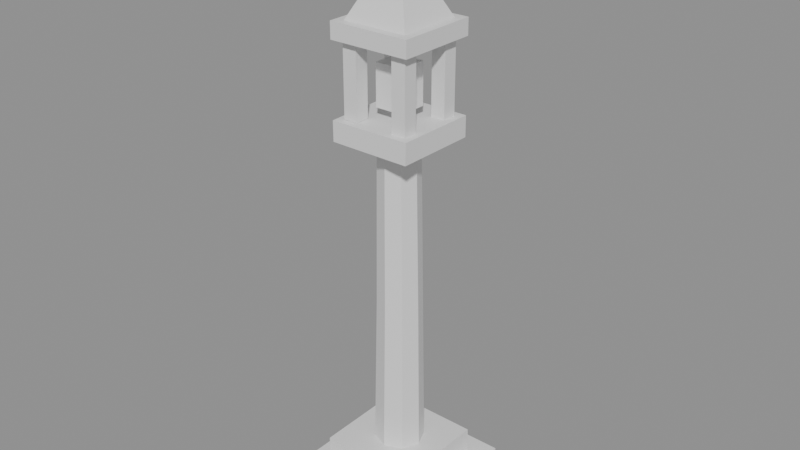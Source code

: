 # Source: ph_prop_soul_lantern.blend  (saved by Blender 5.0.119; exported with 4.5.12 LTS)
import bpy
from mathutils import Matrix  # noqa: F401  (used for matrix-valued properties, if any)

bpy.ops.wm.read_factory_settings(use_empty=True)
scene = bpy.context.scene
scene.name = 'Scene'

# ---- materials (node trees are filled in below, after node groups)
mat_mat_painted = bpy.data.materials.new('mat_painted')
mat_mat_emissive_warm = bpy.data.materials.new('mat_emissive_warm')

# ---- material node trees
mat_mat_painted.use_nodes = True; mat_mat_painted.node_tree.nodes.clear()
_N = mat_mat_painted.node_tree.nodes; _L = mat_mat_painted.node_tree.links
n0 = _N.new('ShaderNodeBsdfPrincipled'); n0.name = 'Principled BSDF'; n0.location = (-200, 100)
n1 = _N.new('ShaderNodeOutputMaterial'); n1.name = 'Material Output'; n1.location = (200, 100)
_L.new(n0.outputs[0], n1.inputs[0])
n1.is_active_output = True
mat_mat_emissive_warm.use_nodes = True; mat_mat_emissive_warm.node_tree.nodes.clear()
_N = mat_mat_emissive_warm.node_tree.nodes; _L = mat_mat_emissive_warm.node_tree.links
n0 = _N.new('ShaderNodeBsdfPrincipled'); n0.name = 'Principled BSDF'; n0.location = (-200, 100)
n1 = _N.new('ShaderNodeOutputMaterial'); n1.name = 'Material Output'; n1.location = (200, 100)
_L.new(n0.outputs[0], n1.inputs[0])
n1.is_active_output = True

# ---- meshes
me_ph_prop_soul_lantern = bpy.data.meshes.new('ph_prop_soul_lantern')
me_ph_prop_soul_lantern.from_pydata([(-0.3409, -0.3367, 0.001478), (-0.3411, -0.3402, 0.1552), (-0.335, 0.3367, 0.005566), (-0.3355, 0.3404, 0.1593), (0.3459, -0.3438, -0.0006343), (0.3403, -0.3342, 0.1596), (0.3377, 0.3434, 0.002037), (0.3384, 0.3425, 0.159), (-0.2425, -0.2405, 0.1487), (-0.2402, -0.2445, 0.2877), (-0.2357, 0.2422, 0.149), (-0.2414, 0.2419, 0.2869), (0.2398, -0.2396, 0.1529), (0.2385, -0.2424, 0.2915), (0.2374, 0.2428, 0.1484), (0.2386, 0.2392, 0.2875), (0.0008335, 0.1166, 0.2516), (0.0006818, 0.09521, 1.849), (0.08667, 0.08416, 0.2515), (0.06765, 0.06673, 1.849), (0.1213, 0.001021, 0.2499), (0.09502, -0.001678, 1.851), (0.08516, -0.08353, 0.2484), (0.06663, -0.07052, 1.851), (-0.0004077, -0.1181, 0.2483), (-0.001522, -0.09823, 1.851), (-0.08664, -0.08442, 0.2476), (-0.07007, -0.06891, 1.848), (-0.1218, -0.002778, 0.2479), (-0.09732, -0.0003641, 1.847), (-0.08523, 0.08094, 0.25), (-0.06747, 0.06769, 1.848), (0.04392, 0.1002, 0.2517), (0.0342, 0.08087, 1.849), (-0.001464, 0.1098, 1.046), (0.07653, 0.07702, 1.046), (0.1041, 0.04276, 0.2507), (0.08134, 0.0326, 1.85), (0.1096, 0.0004771, 1.047), (0.1033, -0.04129, 0.249), (0.08079, -0.03613, 1.851), (0.07801, -0.07509, 1.048), (0.04246, -0.1008, 0.2482), (0.03261, -0.0845, 1.851), (0.00203, -0.1062, 1.049), (-0.04342, -0.101, 0.248), (-0.03583, -0.0836, 1.849), (-0.07498, -0.0743, 1.047), (-0.1044, -0.04369, 0.2475), (-0.0839, -0.03469, 1.847), (-0.1087, 0.002573, 1.046), (-0.1034, 0.03891, 0.2487), (-0.08236, 0.03361, 1.847), (-0.07855, 0.07888, 1.046), (-0.04216, 0.09863, 0.2507), (-0.03327, 0.08142, 1.848), (-0.04004, 0.09442, 1.046), (-0.09379, 0.04084, 1.045), (-0.09183, -0.0358, 1.046), (-0.03628, -0.09016, 1.048), (0.04003, -0.09046, 1.048), (0.09389, -0.03723, 1.048), (0.09322, 0.03874, 1.047), (0.03753, 0.09344, 1.046), (-0.1993, -0.1996, 1.85), (-0.1993, -0.2004, 1.948), (-0.2022, 0.2, 1.849), (-0.2018, 0.1993, 1.951), (0.1986, -0.2022, 1.85), (0.1999, -0.2006, 1.952), (0.2023, 0.198, 1.851), (0.2012, 0.1995, 1.951), (-0.165, -0.165, 1.95), (-0.165, -0.165, 2.31), (-0.165, -0.095, 1.95), (-0.165, -0.095, 2.31), (-0.095, -0.165, 1.95), (-0.095, -0.165, 2.31), (-0.095, -0.095, 1.95), (-0.095, -0.095, 2.31), (-0.165, 0.095, 1.95), (-0.165, 0.095, 2.31), (-0.165, 0.165, 1.95), (-0.165, 0.165, 2.31), (-0.095, 0.095, 1.95), (-0.095, 0.095, 2.31), (-0.095, 0.165, 1.95), (-0.095, 0.165, 2.31), (0.095, -0.165, 1.95), (0.095, -0.165, 2.31), (0.095, -0.095, 1.95), (0.095, -0.095, 2.31), (0.165, -0.165, 1.95), (0.165, -0.165, 2.31), (0.165, -0.095, 1.95), (0.165, -0.095, 2.31), (0.095, 0.095, 1.95), (0.095, 0.095, 2.31), (0.095, 0.165, 1.95), (0.095, 0.165, 2.31), (0.165, 0.095, 1.95), (0.165, 0.095, 2.31), (0.165, 0.165, 1.95), (0.165, 0.165, 2.31), (-0.07, -0.07, 2.0), (-0.07, -0.07, 2.2), (-0.07, 0.07, 2.0), (-0.07, 0.07, 2.2), (0.07, -0.07, 2.0), (0.07, -0.07, 2.2), (0.07, 0.07, 2.0), (0.07, 0.07, 2.2), (-0.2, -0.2, 2.3), (-0.2, -0.2, 2.38), (-0.2, 0.2, 2.3), (-0.2, 0.2, 2.38), (0.2, -0.2, 2.3), (0.2, -0.2, 2.38), (0.2, 0.2, 2.3), (0.2, 0.2, 2.38), (-0.1697, 0.1697, 2.36), (-0.01414, 0.01414, 2.68), (0.1697, 0.1697, 2.36), (0.01414, 0.01414, 2.68), (0.1697, -0.1697, 2.36), (0.01414, -0.01414, 2.68), (-0.1697, -0.1697, 2.36), (-0.01414, -0.01414, 2.68), (-0.0286, -0.0286, 2.66), (-0.0286, -0.0286, 2.88), (-0.0286, 0.0286, 2.66), (-0.0286, 0.0286, 2.88), (0.0286, -0.0286, 2.66), (0.0286, -0.0286, 2.88), (0.0286, 0.0286, 2.66), (0.0286, 0.0286, 2.88), (-0.066, -0.0286, 2.781), (-0.066, -0.0286, 2.838), (-0.066, 0.0286, 2.781), (-0.066, 0.0286, 2.838), (0.066, -0.0286, 2.781), (0.066, -0.0286, 2.838), (0.066, 0.0286, 2.781), (0.066, 0.0286, 2.838)], [], [(0, 1, 3, 2), (2, 3, 7, 6), (6, 7, 5, 4), (4, 5, 1, 0), (2, 6, 4, 0), (7, 3, 1, 5), (8, 9, 11, 10), (10, 11, 15, 14), (14, 15, 13, 12), (12, 13, 9, 8), (10, 14, 12, 8), (15, 11, 9, 13), (63, 33, 19, 35), (62, 37, 21, 38), (61, 40, 23, 41), (60, 43, 25, 44), (59, 46, 27, 47), (58, 49, 29, 50), (19, 33, 17, 55, 31, 52, 29, 49, 27, 46, 25, 43, 23, 40, 21, 37), (57, 52, 31, 53), (56, 55, 17, 34), (16, 32, 18, 36, 20, 39, 22, 42, 24, 45, 26, 48, 28, 51, 30, 54), (54, 56, 34, 16), (30, 53, 56, 54), (53, 31, 55, 56), (51, 57, 53, 30), (28, 50, 57, 51), (50, 29, 52, 57), (48, 58, 50, 28), (26, 47, 58, 48), (47, 27, 49, 58), (45, 59, 47, 26), (24, 44, 59, 45), (44, 25, 46, 59), (42, 60, 44, 24), (22, 41, 60, 42), (41, 23, 43, 60), (39, 61, 41, 22), (20, 38, 61, 39), (38, 21, 40, 61), (36, 62, 38, 20), (18, 35, 62, 36), (35, 19, 37, 62), (32, 63, 35, 18), (16, 34, 63, 32), (34, 17, 33, 63), (64, 65, 67, 66), (66, 67, 71, 70), (70, 71, 69, 68), (68, 69, 65, 64), (66, 70, 68, 64), (71, 67, 65, 69), (72, 73, 75, 74), (74, 75, 79, 78), (78, 79, 77, 76), (76, 77, 73, 72), (74, 78, 76, 72), (79, 75, 73, 77), (80, 81, 83, 82), (82, 83, 87, 86), (86, 87, 85, 84), (84, 85, 81, 80), (82, 86, 84, 80), (87, 83, 81, 85), (88, 89, 91, 90), (90, 91, 95, 94), (94, 95, 93, 92), (92, 93, 89, 88), (90, 94, 92, 88), (95, 91, 89, 93), (96, 97, 99, 98), (98, 99, 103, 102), (102, 103, 101, 100), (100, 101, 97, 96), (98, 102, 100, 96), (103, 99, 97, 101), (104, 105, 107, 106), (106, 107, 111, 110), (110, 111, 109, 108), (108, 109, 105, 104), (106, 110, 108, 104), (111, 107, 105, 109), (112, 113, 115, 114), (114, 115, 119, 118), (118, 119, 117, 116), (116, 117, 113, 112), (114, 118, 116, 112), (119, 115, 113, 117), (120, 121, 123, 122), (122, 123, 125, 124), (123, 121, 127, 125), (124, 125, 127, 126), (126, 127, 121, 120), (120, 122, 124, 126), (128, 129, 131, 130), (130, 131, 135, 134), (134, 135, 133, 132), (132, 133, 129, 128), (130, 134, 132, 128), (135, 131, 129, 133), (136, 137, 139, 138), (138, 139, 143, 142), (142, 143, 141, 140), (140, 141, 137, 136), (138, 142, 140, 136), (143, 139, 137, 141)])
me_ph_prop_soul_lantern.polygons.foreach_set('use_smooth', [True] * 106)
me_ph_prop_soul_lantern.polygons.foreach_set('material_index', [0, 0, 0, 0, 0, 0, 0, 0, 0, 0, 0, 0, 0, 0, 0, 0, 0, 0, 0, 0, 0, 0, 0, 0, 0, 0, 0, 0, 0, 0, 0, 0, 0, 0, 0, 0, 0, 0, 0, 0, 0, 0, 0, 0, 0, 0, 0, 0, 0, 0, 0, 0, 0, 0, 0, 0, 0, 0, 0, 0, 0, 0, 0, 0, 0, 0, 0, 0, 0, 0, 0, 0, 0, 0, 0, 0, 1, 1, 1, 1, 1, 1, 0, 0, 0, 0, 0, 0, 0, 0, 0, 0, 0, 0, 0, 0, 0, 0, 0, 0, 0, 0, 0, 0, 0, 0])
_k = set([(0, 1), (0, 2), (0, 4), (1, 3), (1, 5), (2, 3), (2, 6), (3, 7), (4, 5), (4, 6), (5, 7), (6, 7), (8, 9), (8, 10), (8, 12), (9, 11), (9, 13), (10, 11), (10, 14), (11, 15), (12, 13), (12, 14), (13, 15), (14, 15), (16, 32), (16, 34), (16, 54), (17, 33), (17, 34), (17, 55), (18, 32), (18, 35), (18, 36), (19, 33), (19, 35), (19, 37), (20, 36), (20, 38), (20, 39), (21, 37), (21, 38), (21, 40), (22, 39), (22, 41), (22, 42), (23, 40), (23, 41), (23, 43), (24, 42), (24, 44), (24, 45), (25, 43), (25, 44), (25, 46), (26, 45), (26, 47), (26, 48), (27, 46), (27, 47), (27, 49), (28, 48), (28, 50), (28, 51), (29, 49), (29, 50), (29, 52), (30, 51), (30, 53), (30, 54), (31, 52), (31, 53), (31, 55), (64, 65), (64, 66), (64, 68), (65, 67), (65, 69), (66, 67), (66, 70), (67, 71), (68, 69), (68, 70), (69, 71), (70, 71), (72, 73), (72, 74), (72, 76), (73, 75), (73, 77), (74, 75), (74, 78), (75, 79), (76, 77), (76, 78), (77, 79), (78, 79), (80, 81), (80, 82), (80, 84), (81, 83), (81, 85), (82, 83), (82, 86), (83, 87), (84, 85), (84, 86), (85, 87), (86, 87), (88, 89), (88, 90), (88, 92), (89, 91), (89, 93), (90, 91), (90, 94), (91, 95), (92, 93), (92, 94), (93, 95), (94, 95), (96, 97), (96, 98), (96, 100), (97, 99), (97, 101), (98, 99), (98, 102), (99, 103), (100, 101), (100, 102), (101, 103), (102, 103), (104, 105), (104, 106), (104, 108), (105, 107), (105, 109), (106, 107), (106, 110), (107, 111), (108, 109), (108, 110), (109, 111), (110, 111), (112, 113), (112, 114), (112, 116), (113, 115), (113, 117), (114, 115), (114, 118), (115, 119), (116, 117), (116, 118), (117, 119), (118, 119), (120, 121), (120, 122), (120, 126), (121, 123), (121, 127), (122, 123), (122, 124), (123, 125), (124, 125), (124, 126), (125, 127), (126, 127), (128, 129), (128, 130), (128, 132), (129, 131), (129, 133), (130, 131), (130, 134), (131, 135), (132, 133), (132, 134), (133, 135), (134, 135), (136, 137), (136, 138), (136, 140), (137, 139), (137, 141), (138, 139), (138, 142), (139, 143), (140, 141), (140, 142), (141, 143), (142, 143)])
me_ph_prop_soul_lantern.attributes.new('sharp_edge', 'BOOLEAN', 'EDGE').data.foreach_set('value', [ (min(e.vertices), max(e.vertices)) in _k for e in me_ph_prop_soul_lantern.edges])
_uv = me_ph_prop_soul_lantern.uv_layers.new(name='UVMap')
_uv.uv.foreach_set('vector', [0.375, 0.0, 0.625, 0.0, 0.625, 0.25, 0.375, 0.25, 0.375, 0.25, 0.625, 0.25, 0.625, 0.5, 0.375, 0.5, 0.375, 0.5, 0.625, 0.5, 0.625, 0.75, 0.375, 0.75, 0.375, 0.75, 0.625, 0.75, 0.625, 1.0, 0.375, 1.0, 0.125, 0.5, 0.375, 0.5, 0.375, 0.75, 0.125, 0.75, 0.625, 0.5, 0.875, 0.5, 0.875, 0.75, 0.625, 0.75, 0.375, 0.0, 0.625, 0.0, 0.625, 0.25, 0.375, 0.25, 0.375, 0.25, 0.625, 0.25, 0.625, 0.5, 0.375, 0.5, 0.375, 0.5, 0.625, 0.5, 0.625, 0.75, 0.375, 0.75, 0.375, 0.75, 0.625, 0.75, 0.625, 1.0, 0.375, 1.0, 0.125, 0.5, 0.375, 0.5, 0.375, 0.75, 0.125, 0.75, 0.625, 0.5, 0.875, 0.5, 0.875, 0.75, 0.625, 0.75, 0.9375, 0.75, 0.9375, 1.0, 0.875, 1.0, 0.875, 0.75, 0.8125, 0.75, 0.8125, 1.0, 0.75, 1.0, 0.75, 0.75, 0.6875, 0.75, 0.6875, 1.0, 0.625, 1.0, 0.625, 0.75, 0.5625, 0.75, 0.5625, 1.0, 0.5, 1.0, 0.5, 0.75, 0.4375, 0.75, 0.4375, 1.0, 0.375, 1.0, 0.375, 0.75, 0.3125, 0.75, 0.3125, 1.0, 0.25, 1.0, 0.25, 0.75, 0.4197, 0.4197, 0.335, 0.4548, 0.25, 0.49, 0.165, 0.4548, 0.08032, 0.4197, 0.04517, 0.335, 0.01001, 0.25, 0.04517, 0.165, 0.08032, 0.08032, 0.165, 0.04517, 0.25, 0.01001, 0.335, 0.04517, 0.4197, 0.08032, 0.4548, 0.165, 0.49, 0.25, 0.4548, 0.335, 0.1875, 0.75, 0.1875, 1.0, 0.125, 1.0, 0.125, 0.75, 0.0625, 0.75, 0.0625, 1.0, 0.0, 1.0, 0.0, 0.75, 0.75, 0.49, 0.835, 0.4548, 0.9197, 0.4197, 0.9548, 0.335, 0.99, 0.25, 0.9548, 0.165, 0.9197, 0.08032, 0.835, 0.04517, 0.75, 0.01001, 0.665, 0.04517, 0.5803, 0.08032, 0.5452, 0.165, 0.51, 0.25, 0.5452, 0.335, 0.5803, 0.4197, 0.665, 0.4548, 0.0625, 0.5, 0.0625, 0.75, 0.0, 0.75, 0.0, 0.5, 0.125, 0.5, 0.125, 0.75, 0.0625, 0.75, 0.0625, 0.5, 0.125, 0.75, 0.125, 1.0, 0.0625, 1.0, 0.0625, 0.75, 0.1875, 0.5, 0.1875, 0.75, 0.125, 0.75, 0.125, 0.5, 0.25, 0.5, 0.25, 0.75, 0.1875, 0.75, 0.1875, 0.5, 0.25, 0.75, 0.25, 1.0, 0.1875, 1.0, 0.1875, 0.75, 0.3125, 0.5, 0.3125, 0.75, 0.25, 0.75, 0.25, 0.5, 0.375, 0.5, 0.375, 0.75, 0.3125, 0.75, 0.3125, 0.5, 0.375, 0.75, 0.375, 1.0, 0.3125, 1.0, 0.3125, 0.75, 0.4375, 0.5, 0.4375, 0.75, 0.375, 0.75, 0.375, 0.5, 0.5, 0.5, 0.5, 0.75, 0.4375, 0.75, 0.4375, 0.5, 0.5, 0.75, 0.5, 1.0, 0.4375, 1.0, 0.4375, 0.75, 0.5625, 0.5, 0.5625, 0.75, 0.5, 0.75, 0.5, 0.5, 0.625, 0.5, 0.625, 0.75, 0.5625, 0.75, 0.5625, 0.5, 0.625, 0.75, 0.625, 1.0, 0.5625, 1.0, 0.5625, 0.75, 0.6875, 0.5, 0.6875, 0.75, 0.625, 0.75, 0.625, 0.5, 0.75, 0.5, 0.75, 0.75, 0.6875, 0.75, 0.6875, 0.5, 0.75, 0.75, 0.75, 1.0, 0.6875, 1.0, 0.6875, 0.75, 0.8125, 0.5, 0.8125, 0.75, 0.75, 0.75, 0.75, 0.5, 0.875, 0.5, 0.875, 0.75, 0.8125, 0.75, 0.8125, 0.5, 0.875, 0.75, 0.875, 1.0, 0.8125, 1.0, 0.8125, 0.75, 0.9375, 0.5, 0.9375, 0.75, 0.875, 0.75, 0.875, 0.5, 1.0, 0.5, 1.0, 0.75, 0.9375, 0.75, 0.9375, 0.5, 1.0, 0.75, 1.0, 1.0, 0.9375, 1.0, 0.9375, 0.75, 0.375, 0.0, 0.625, 0.0, 0.625, 0.25, 0.375, 0.25, 0.375, 0.25, 0.625, 0.25, 0.625, 0.5, 0.375, 0.5, 0.375, 0.5, 0.625, 0.5, 0.625, 0.75, 0.375, 0.75, 0.375, 0.75, 0.625, 0.75, 0.625, 1.0, 0.375, 1.0, 0.125, 0.5, 0.375, 0.5, 0.375, 0.75, 0.125, 0.75, 0.625, 0.5, 0.875, 0.5, 0.875, 0.75, 0.625, 0.75, 0.375, 0.0, 0.625, 0.0, 0.625, 0.25, 0.375, 0.25, 0.375, 0.25, 0.625, 0.25, 0.625, 0.5, 0.375, 0.5, 0.375, 0.5, 0.625, 0.5, 0.625, 0.75, 0.375, 0.75, 0.375, 0.75, 0.625, 0.75, 0.625, 1.0, 0.375, 1.0, 0.125, 0.5, 0.375, 0.5, 0.375, 0.75, 0.125, 0.75, 0.625, 0.5, 0.875, 0.5, 0.875, 0.75, 0.625, 0.75, 0.375, 0.0, 0.625, 0.0, 0.625, 0.25, 0.375, 0.25, 0.375, 0.25, 0.625, 0.25, 0.625, 0.5, 0.375, 0.5, 0.375, 0.5, 0.625, 0.5, 0.625, 0.75, 0.375, 0.75, 0.375, 0.75, 0.625, 0.75, 0.625, 1.0, 0.375, 1.0, 0.125, 0.5, 0.375, 0.5, 0.375, 0.75, 0.125, 0.75, 0.625, 0.5, 0.875, 0.5, 0.875, 0.75, 0.625, 0.75, 0.375, 0.0, 0.625, 0.0, 0.625, 0.25, 0.375, 0.25, 0.375, 0.25, 0.625, 0.25, 0.625, 0.5, 0.375, 0.5, 0.375, 0.5, 0.625, 0.5, 0.625, 0.75, 0.375, 0.75, 0.375, 0.75, 0.625, 0.75, 0.625, 1.0, 0.375, 1.0, 0.125, 0.5, 0.375, 0.5, 0.375, 0.75, 0.125, 0.75, 0.625, 0.5, 0.875, 0.5, 0.875, 0.75, 0.625, 0.75, 0.375, 0.0, 0.625, 0.0, 0.625, 0.25, 0.375, 0.25, 0.375, 0.25, 0.625, 0.25, 0.625, 0.5, 0.375, 0.5, 0.375, 0.5, 0.625, 0.5, 0.625, 0.75, 0.375, 0.75, 0.375, 0.75, 0.625, 0.75, 0.625, 1.0, 0.375, 1.0, 0.125, 0.5, 0.375, 0.5, 0.375, 0.75, 0.125, 0.75, 0.625, 0.5, 0.875, 0.5, 0.875, 0.75, 0.625, 0.75, 0.375, 0.0, 0.625, 0.0, 0.625, 0.25, 0.375, 0.25, 0.375, 0.25, 0.625, 0.25, 0.625, 0.5, 0.375, 0.5, 0.375, 0.5, 0.625, 0.5, 0.625, 0.75, 0.375, 0.75, 0.375, 0.75, 0.625, 0.75, 0.625, 1.0, 0.375, 1.0, 0.125, 0.5, 0.375, 0.5, 0.375, 0.75, 0.125, 0.75, 0.625, 0.5, 0.875, 0.5, 0.875, 0.75, 0.625, 0.75, 0.375, 0.0, 0.625, 0.0, 0.625, 0.25, 0.375, 0.25, 0.375, 0.25, 0.625, 0.25, 0.625, 0.5, 0.375, 0.5, 0.375, 0.5, 0.625, 0.5, 0.625, 0.75, 0.375, 0.75, 0.375, 0.75, 0.625, 0.75, 0.625, 1.0, 0.375, 1.0, 0.125, 0.5, 0.375, 0.5, 0.375, 0.75, 0.125, 0.75, 0.625, 0.5, 0.875, 0.5, 0.875, 0.75, 0.625, 0.75, 1.0, 0.5, 1.0, 1.0, 0.75, 1.0, 0.75, 0.5, 0.75, 0.5, 0.75, 1.0, 0.5, 1.0, 0.5, 0.5, 0.49, 0.25, 0.25, 0.49, 0.01001, 0.25, 0.25, 0.01001, 0.5, 0.5, 0.5, 1.0, 0.25, 1.0, 0.25, 0.5, 0.25, 0.5, 0.25, 1.0, 0.0, 1.0, 0.0, 0.5, 0.75, 0.49, 0.99, 0.25, 0.75, 0.01001, 0.51, 0.25, 0.375, 0.0, 0.625, 0.0, 0.625, 0.25, 0.375, 0.25, 0.375, 0.25, 0.625, 0.25, 0.625, 0.5, 0.375, 0.5, 0.375, 0.5, 0.625, 0.5, 0.625, 0.75, 0.375, 0.75, 0.375, 0.75, 0.625, 0.75, 0.625, 1.0, 0.375, 1.0, 0.125, 0.5, 0.375, 0.5, 0.375, 0.75, 0.125, 0.75, 0.625, 0.5, 0.875, 0.5, 0.875, 0.75, 0.625, 0.75, 0.375, 0.0, 0.625, 0.0, 0.625, 0.25, 0.375, 0.25, 0.375, 0.25, 0.625, 0.25, 0.625, 0.5, 0.375, 0.5, 0.375, 0.5, 0.625, 0.5, 0.625, 0.75, 0.375, 0.75, 0.375, 0.75, 0.625, 0.75, 0.625, 1.0, 0.375, 1.0, 0.125, 0.5, 0.375, 0.5, 0.375, 0.75, 0.125, 0.75, 0.625, 0.5, 0.875, 0.5, 0.875, 0.75, 0.625, 0.75])
_ca = me_ph_prop_soul_lantern.color_attributes.new('Col', 'FLOAT_COLOR', 'CORNER')
_ca.data.foreach_set('color', [0.05833, 0.06174, 0.05397, 1.0, 0.1092, 0.1159, 0.1006, 1.0, 0.1111, 0.1179, 0.1024, 1.0, 0.06762, 0.07161, 0.06249, 1.0, 0.06762, 0.07161, 0.06249, 1.0, 0.1111, 0.1179, 0.1024, 1.0, 0.1261, 0.1339, 0.1161, 1.0, 0.07378, 0.07817, 0.06815, 1.0, 0.07409, 0.0785, 0.06844, 1.0, 0.1267, 0.1345, 0.1167, 1.0, 0.1153, 0.1224, 0.1063, 1.0, 0.06384, 0.0676, 0.05903, 1.0, 0.06392, 0.06769, 0.0591, 1.0, 0.1155, 0.1226, 0.1064, 1.0, 0.1098, 0.1165, 0.1012, 1.0, 0.05865, 0.06207, 0.05425, 1.0, 0.06762, 0.07161, 0.06249, 1.0, 0.07378, 0.07817, 0.06815, 1.0, 0.06358, 0.06732, 0.05878, 1.0, 0.05833, 0.06174, 0.05397, 1.0, 0.1265, 0.1683, 0.08845, 1.0, 0.1217, 0.1624, 0.08461, 1.0, 0.1261, 0.1596, 0.09479, 1.0, 0.117, 0.1646, 0.07431, 1.0, 0.07481, 0.07848, 0.08613, 1.0, 0.1413, 0.1485, 0.1636, 1.0, 0.1524, 0.1602, 0.1766, 1.0, 0.08029, 0.08425, 0.0925, 1.0, 0.08061, 0.08458, 0.09287, 1.0, 0.153, 0.1609, 0.1773, 1.0, 0.1227, 0.1289, 0.1419, 1.0, 0.06741, 0.07068, 0.07752, 1.0, 0.06715, 0.07041, 0.07722, 1.0, 0.1222, 0.1284, 0.1413, 1.0, 0.1531, 0.1609, 0.1773, 1.0, 0.0802, 0.08415, 0.0924, 1.0, 0.08019, 0.08414, 0.09239, 1.0, 0.153, 0.1609, 0.1773, 1.0, 0.1413, 0.1485, 0.1636, 1.0, 0.07481, 0.07848, 0.08613, 1.0, 0.08029, 0.08425, 0.0925, 1.0, 0.06714, 0.07041, 0.07721, 1.0, 0.08019, 0.08414, 0.09239, 1.0, 0.07481, 0.07848, 0.08613, 1.0, 0.1428, 0.1679, 0.1412, 1.0, 0.1679, 0.1945, 0.1705, 1.0, 0.1575, 0.1842, 0.1572, 1.0, 0.1783, 0.2003, 0.1895, 1.0, 0.2057, 0.2, 0.1783, 1.0, 0.2033, 0.2021, 0.1787, 1.0, 0.2093, 0.2073, 0.1835, 1.0, 0.2008, 0.1957, 0.1742, 1.0, 0.197, 0.1925, 0.1712, 1.0, 0.2145, 0.2119, 0.1877, 1.0, 0.221, 0.2176, 0.193, 1.0, 0.1943, 0.1904, 0.1692, 1.0, 0.1946, 0.1907, 0.1695, 1.0, 0.2219, 0.2182, 0.1937, 1.0, 0.223, 0.2191, 0.1945, 1.0, 0.1951, 0.1911, 0.1699, 1.0, 0.1954, 0.191, 0.1701, 1.0, 0.2166, 0.2131, 0.1892, 1.0, 0.2111, 0.2081, 0.1847, 1.0, 0.1949, 0.1902, 0.1694, 1.0, 0.1946, 0.1896, 0.169, 1.0, 0.2039, 0.2016, 0.1788, 1.0, 0.1988, 0.1971, 0.1746, 1.0, 0.195, 0.1898, 0.1693, 1.0, 0.1985, 0.1929, 0.1721, 1.0, 0.1952, 0.1942, 0.1718, 1.0, 0.1927, 0.1922, 0.1699, 1.0, 0.203, 0.197, 0.1759, 1.0, 0.1994, 0.216, 0.163, 1.0, 0.1938, 0.211, 0.1586, 1.0, 0.1899, 0.2073, 0.1555, 1.0, 0.1867, 0.2044, 0.1527, 1.0, 0.1837, 0.202, 0.1499, 1.0, 0.182, 0.2009, 0.1479, 1.0, 0.1811, 0.2005, 0.1466, 1.0, 0.1837, 0.2028, 0.1487, 1.0, 0.188, 0.2063, 0.1525, 1.0, 0.1948, 0.2117, 0.1587, 1.0, 0.2039, 0.2192, 0.167, 1.0, 0.2101, 0.2245, 0.1725, 1.0, 0.2169, 0.2306, 0.1784, 1.0, 0.2147, 0.2289, 0.1763, 1.0, 0.2126, 0.2274, 0.1744, 1.0, 0.2051, 0.221, 0.1679, 1.0, 0.2064, 0.2004, 0.1787, 1.0, 0.1926, 0.1924, 0.1698, 1.0, 0.1931, 0.1931, 0.1704, 1.0, 0.2094, 0.2033, 0.1813, 1.0, 0.21, 0.2039, 0.1818, 1.0, 0.1956, 0.1954, 0.1724, 1.0, 0.1989, 0.1984, 0.1751, 1.0, 0.2097, 0.2036, 0.1815, 1.0, 0.1485, 0.144, 0.129, 1.0, 0.15, 0.1455, 0.1303, 1.0, 0.1512, 0.1466, 0.1314, 1.0, 0.1517, 0.1471, 0.1317, 1.0, 0.1516, 0.147, 0.1317, 1.0, 0.1514, 0.1469, 0.1315, 1.0, 0.1513, 0.1467, 0.1314, 1.0, 0.1519, 0.1473, 0.132, 1.0, 0.1524, 0.1478, 0.1324, 1.0, 0.1522, 0.1476, 0.1322, 1.0, 0.1511, 0.1465, 0.1313, 1.0, 0.1492, 0.1447, 0.1297, 1.0, 0.1468, 0.1424, 0.1275, 1.0, 0.1464, 0.142, 0.1272, 1.0, 0.1461, 0.1417, 0.127, 1.0, 0.1474, 0.1429, 0.1281, 1.0, 0.1475, 0.1432, 0.1281, 1.0, 0.2098, 0.2035, 0.1818, 1.0, 0.2095, 0.2033, 0.1815, 1.0, 0.1486, 0.1442, 0.1291, 1.0, 0.1462, 0.1419, 0.127, 1.0, 0.2093, 0.203, 0.1813, 1.0, 0.2098, 0.2035, 0.1818, 1.0, 0.1475, 0.1431, 0.1281, 1.0, 0.2094, 0.2033, 0.1813, 1.0, 0.1931, 0.1931, 0.1704, 1.0, 0.1956, 0.1954, 0.1724, 1.0, 0.21, 0.2039, 0.1818, 1.0, 0.1466, 0.1423, 0.1273, 1.0, 0.2063, 0.2002, 0.1787, 1.0, 0.2093, 0.2031, 0.1813, 1.0, 0.1463, 0.1421, 0.1271, 1.0, 0.147, 0.1428, 0.1277, 1.0, 0.2031, 0.1971, 0.1759, 1.0, 0.2063, 0.2002, 0.1787, 1.0, 0.1466, 0.1424, 0.1273, 1.0, 0.2031, 0.1972, 0.1759, 1.0, 0.1927, 0.1923, 0.1698, 1.0, 0.1926, 0.1924, 0.1698, 1.0, 0.2064, 0.2003, 0.1787, 1.0, 0.1497, 0.1454, 0.1299, 1.0, 0.1986, 0.1932, 0.1721, 1.0, 0.2031, 0.1973, 0.1759, 1.0, 0.1472, 0.143, 0.1278, 1.0, 0.1515, 0.1472, 0.1315, 1.0, 0.1952, 0.1901, 0.1693, 1.0, 0.1986, 0.1932, 0.1721, 1.0, 0.1497, 0.1454, 0.1299, 1.0, 0.195, 0.1898, 0.1693, 1.0, 0.1988, 0.1971, 0.1746, 1.0, 0.1952, 0.1941, 0.1718, 1.0, 0.1985, 0.1929, 0.1721, 1.0, 0.1526, 0.1482, 0.1325, 1.0, 0.1946, 0.1898, 0.169, 1.0, 0.1951, 0.19, 0.1693, 1.0, 0.1515, 0.1471, 0.1315, 1.0, 0.1527, 0.1483, 0.1326, 1.0, 0.1949, 0.1903, 0.1694, 1.0, 0.1946, 0.1898, 0.169, 1.0, 0.1526, 0.1482, 0.1325, 1.0, 0.1948, 0.1901, 0.1694, 1.0, 0.2111, 0.208, 0.1847, 1.0, 0.2039, 0.2016, 0.1788, 1.0, 0.1945, 0.1896, 0.169, 1.0, 0.1522, 0.1478, 0.1321, 1.0, 0.1954, 0.1911, 0.17, 1.0, 0.1949, 0.1902, 0.1694, 1.0, 0.1527, 0.1482, 0.1325, 1.0, 0.1516, 0.1472, 0.1316, 1.0, 0.1951, 0.191, 0.1699, 1.0, 0.1954, 0.1911, 0.17, 1.0, 0.1522, 0.1478, 0.1321, 1.0, 0.1951, 0.191, 0.1699, 1.0, 0.223, 0.219, 0.1945, 1.0, 0.2166, 0.2131, 0.1892, 1.0, 0.1954, 0.191, 0.1701, 1.0, 0.1517, 0.1473, 0.1317, 1.0, 0.1946, 0.1906, 0.1695, 1.0, 0.1951, 0.191, 0.1699, 1.0, 0.1516, 0.1472, 0.1316, 1.0, 0.1519, 0.1475, 0.1319, 1.0, 0.1943, 0.1903, 0.1692, 1.0, 0.1946, 0.1906, 0.1695, 1.0, 0.1517, 0.1473, 0.1317, 1.0, 0.1943, 0.1903, 0.1692, 1.0, 0.221, 0.2175, 0.193, 1.0, 0.2219, 0.2182, 0.1937, 1.0, 0.1946, 0.1907, 0.1695, 1.0, 0.152, 0.1476, 0.1319, 1.0, 0.197, 0.1924, 0.1713, 1.0, 0.1943, 0.1903, 0.1692, 1.0, 0.1519, 0.1475, 0.1319, 1.0, 0.1515, 0.1472, 0.1315, 1.0, 0.2008, 0.1956, 0.1742, 1.0, 0.197, 0.1925, 0.1713, 1.0, 0.152, 0.1476, 0.1319, 1.0, 0.2008, 0.1956, 0.1742, 1.0, 0.2093, 0.2073, 0.1835, 1.0, 0.2145, 0.2118, 0.1877, 1.0, 0.197, 0.1925, 0.1712, 1.0, 0.1503, 0.1459, 0.1305, 1.0, 0.2057, 0.1999, 0.1783, 1.0, 0.2008, 0.1955, 0.1743, 1.0, 0.1515, 0.1471, 0.1315, 1.0, 0.1487, 0.1444, 0.1291, 1.0, 0.2096, 0.2034, 0.1815, 1.0, 0.2057, 0.1998, 0.1783, 1.0, 0.1503, 0.1459, 0.1305, 1.0, 0.2096, 0.2035, 0.1815, 1.0, 0.1989, 0.1983, 0.1752, 1.0, 0.2033, 0.2021, 0.1787, 1.0, 0.2057, 0.2, 0.1783, 1.0, 0.2114, 0.2049, 0.1832, 1.0, 0.3768, 0.365, 0.3254, 1.0, 0.2551, 0.2473, 0.2209, 1.0, 0.1562, 0.1514, 0.1356, 1.0, 0.156, 0.1513, 0.1355, 1.0, 0.2548, 0.247, 0.2206, 1.0, 0.2069, 0.2006, 0.1793, 1.0, 0.1304, 0.1265, 0.1135, 1.0, 0.1304, 0.1265, 0.1135, 1.0, 0.2069, 0.2006, 0.1793, 1.0, 0.2965, 0.2873, 0.2564, 1.0, 0.1599, 0.1551, 0.1389, 1.0, 0.1603, 0.1555, 0.1392, 1.0, 0.2973, 0.288, 0.2571, 1.0, 0.3773, 0.3655, 0.3258, 1.0, 0.2117, 0.2052, 0.1834, 1.0, 0.156, 0.1513, 0.1355, 1.0, 0.1304, 0.1265, 0.1135, 1.0, 0.1599, 0.1551, 0.1389, 1.0, 0.2111, 0.2047, 0.183, 1.0, 0.3671, 0.3556, 0.3171, 1.0, 0.4542, 0.4399, 0.3919, 1.0, 0.6761, 0.6545, 0.5823, 1.0, 0.5302, 0.5134, 0.4572, 1.0, 0.2365, 0.2292, 0.2048, 1.0, 0.2618, 0.2538, 0.2266, 1.0, 0.2623, 0.2542, 0.227, 1.0, 0.2396, 0.2323, 0.2075, 1.0, 0.2396, 0.2323, 0.2075, 1.0, 0.2623, 0.2542, 0.227, 1.0, 0.2588, 0.2508, 0.224, 1.0, 0.2369, 0.2297, 0.2052, 1.0, 0.2369, 0.2297, 0.2052, 1.0, 0.2588, 0.2508, 0.224, 1.0, 0.2576, 0.2496, 0.2229, 1.0, 0.2342, 0.227, 0.2028, 1.0, 0.2342, 0.227, 0.2028, 1.0, 0.2576, 0.2496, 0.2229, 1.0, 0.2618, 0.2538, 0.2266, 1.0, 0.2365, 0.2292, 0.2048, 1.0, 0.2396, 0.2323, 0.2075, 1.0, 0.2369, 0.2297, 0.2052, 1.0, 0.2342, 0.227, 0.2028, 1.0, 0.2365, 0.2292, 0.2048, 1.0, 0.3318, 0.3215, 0.2868, 1.0, 0.3363, 0.3258, 0.2906, 1.0, 0.3357, 0.3252, 0.2901, 1.0, 0.3301, 0.3199, 0.2853, 1.0, 0.2383, 0.231, 0.2064, 1.0, 0.2561, 0.2482, 0.2217, 1.0, 0.2538, 0.246, 0.2197, 1.0, 0.2357, 0.2285, 0.2042, 1.0, 0.2357, 0.2285, 0.2042, 1.0, 0.2538, 0.246, 0.2197, 1.0, 0.2553, 0.2474, 0.2209, 1.0, 0.2321, 0.2249, 0.201, 1.0, 0.2321, 0.2249, 0.201, 1.0, 0.2553, 0.2474, 0.2209, 1.0, 0.2564, 0.2485, 0.2219, 1.0, 0.2349, 0.2277, 0.2035, 1.0, 0.2349, 0.2277, 0.2035, 1.0, 0.2564, 0.2485, 0.2219, 1.0, 0.2561, 0.2482, 0.2217, 1.0, 0.2383, 0.231, 0.2064, 1.0, 0.2357, 0.2285, 0.2042, 1.0, 0.2321, 0.2249, 0.201, 1.0, 0.2349, 0.2277, 0.2035, 1.0, 0.2383, 0.231, 0.2064, 1.0, 0.3272, 0.317, 0.2828, 1.0, 0.3253, 0.3152, 0.2812, 1.0, 0.3283, 0.3181, 0.2837, 1.0, 0.3287, 0.3184, 0.2841, 1.0, 0.2274, 0.2205, 0.197, 1.0, 0.2469, 0.2393, 0.2137, 1.0, 0.2498, 0.2421, 0.2162, 1.0, 0.2283, 0.2213, 0.1978, 1.0, 0.2283, 0.2213, 0.1978, 1.0, 0.2498, 0.2421, 0.2162, 1.0, 0.2477, 0.24, 0.2144, 1.0, 0.2261, 0.2192, 0.1959, 1.0, 0.2261, 0.2192, 0.1959, 1.0, 0.2477, 0.24, 0.2144, 1.0, 0.2442, 0.2367, 0.2114, 1.0, 0.2258, 0.2189, 0.1956, 1.0, 0.2258, 0.2189, 0.1956, 1.0, 0.2442, 0.2367, 0.2114, 1.0, 0.2469, 0.2393, 0.2137, 1.0, 0.2274, 0.2205, 0.197, 1.0, 0.2283, 0.2213, 0.1978, 1.0, 0.2261, 0.2192, 0.1959, 1.0, 0.2258, 0.2189, 0.1956, 1.0, 0.2274, 0.2205, 0.197, 1.0, 0.3173, 0.3074, 0.2743, 1.0, 0.3201, 0.3101, 0.2767, 1.0, 0.3163, 0.3064, 0.2734, 1.0, 0.3128, 0.3031, 0.2705, 1.0, 0.2223, 0.2155, 0.1926, 1.0, 0.2564, 0.2485, 0.2219, 1.0, 0.2581, 0.2501, 0.2234, 1.0, 0.2181, 0.2114, 0.1889, 1.0, 0.2181, 0.2114, 0.1889, 1.0, 0.2581, 0.2501, 0.2234, 1.0, 0.2597, 0.2517, 0.2248, 1.0, 0.214, 0.2074, 0.1854, 1.0, 0.214, 0.2074, 0.1854, 1.0, 0.2597, 0.2517, 0.2248, 1.0, 0.2571, 0.2492, 0.2226, 1.0, 0.2186, 0.2119, 0.1894, 1.0, 0.2186, 0.2119, 0.1894, 1.0, 0.2571, 0.2492, 0.2226, 1.0, 0.2564, 0.2485, 0.2219, 1.0, 0.2223, 0.2155, 0.1926, 1.0, 0.2181, 0.2114, 0.1889, 1.0, 0.214, 0.2074, 0.1854, 1.0, 0.2186, 0.2119, 0.1894, 1.0, 0.2223, 0.2155, 0.1926, 1.0, 0.3329, 0.3225, 0.2877, 1.0, 0.3308, 0.3205, 0.2859, 1.0, 0.3287, 0.3184, 0.2841, 1.0, 0.3296, 0.3193, 0.2848, 1.0, 0.3632, 0.3632, 0.3632, 1.0, 0.9652, 0.9652, 0.9652, 1.0, 1.0, 1.0, 1.0, 1.0, 0.3834, 0.3834, 0.3834, 1.0, 0.3834, 0.3834, 0.3834, 1.0, 1.0, 1.0, 1.0, 1.0, 1.0, 1.0, 1.0, 1.0, 0.4004, 0.4004, 0.4004, 1.0, 0.4004, 0.4004, 0.4004, 1.0, 1.0, 1.0, 1.0, 1.0, 0.9869, 0.9869, 0.9869, 1.0, 0.3795, 0.3795, 0.3795, 1.0, 0.3795, 0.3795, 0.3795, 1.0, 0.9869, 0.9869, 0.9869, 1.0, 0.9652, 0.9652, 0.9652, 1.0, 0.3632, 0.3632, 0.3632, 1.0, 0.3834, 0.3834, 0.3834, 1.0, 0.4004, 0.4004, 0.4004, 1.0, 0.3795, 0.3795, 0.3795, 1.0, 0.3632, 0.3632, 0.3632, 1.0, 1.0, 1.0, 1.0, 1.0, 1.0, 1.0, 1.0, 1.0, 1.0, 1.0, 1.0, 1.0, 1.0, 1.0, 1.0, 1.0, 0.2558, 0.2479, 0.2214, 1.0, 0.2523, 0.2445, 0.2184, 1.0, 0.2543, 0.2465, 0.2201, 1.0, 0.2575, 0.2496, 0.2229, 1.0, 0.2575, 0.2496, 0.2229, 1.0, 0.2543, 0.2465, 0.2201, 1.0, 0.2916, 0.2826, 0.2522, 1.0, 0.2918, 0.2827, 0.2524, 1.0, 0.2918, 0.2827, 0.2524, 1.0, 0.2916, 0.2826, 0.2522, 1.0, 0.2633, 0.2552, 0.2279, 1.0, 0.2564, 0.2485, 0.2219, 1.0, 0.2564, 0.2485, 0.2219, 1.0, 0.2633, 0.2552, 0.2279, 1.0, 0.2523, 0.2445, 0.2184, 1.0, 0.2558, 0.2479, 0.2214, 1.0, 0.2575, 0.2496, 0.2229, 1.0, 0.2918, 0.2827, 0.2524, 1.0, 0.2564, 0.2485, 0.2219, 1.0, 0.2558, 0.2479, 0.2214, 1.0, 0.5213, 0.5048, 0.4495, 1.0, 0.4533, 0.4391, 0.3912, 1.0, 0.4497, 0.4355, 0.388, 1.0, 0.4697, 0.4549, 0.4052, 1.0, 0.3367, 0.3262, 0.291, 1.0, 0.3458, 0.3353, 0.2985, 1.0, 0.3479, 0.3371, 0.3006, 1.0, 0.3509, 0.3399, 0.3031, 1.0, 0.3509, 0.3399, 0.3031, 1.0, 0.3479, 0.3371, 0.3006, 1.0, 0.3418, 0.3311, 0.2954, 1.0, 0.3048, 0.2954, 0.2636, 1.0, 0.4533, 0.4391, 0.3912, 1.0, 0.4503, 0.4364, 0.3882, 1.0, 0.4322, 0.4213, 0.371, 1.0, 0.4453, 0.4313, 0.3842, 1.0, 0.3048, 0.2954, 0.2636, 1.0, 0.3418, 0.3311, 0.2954, 1.0, 0.3331, 0.3251, 0.2861, 1.0, 0.3023, 0.2976, 0.258, 1.0, 0.3023, 0.2976, 0.258, 1.0, 0.3331, 0.3251, 0.2861, 1.0, 0.3458, 0.3353, 0.2985, 1.0, 0.3367, 0.3262, 0.291, 1.0, 0.2682, 0.2599, 0.2321, 1.0, 0.2794, 0.2707, 0.2417, 1.0, 0.243, 0.2355, 0.2104, 1.0, 0.2429, 0.2395, 0.2073, 1.0, 0.0343, 0.03657, 0.04139, 1.0, 0.04192, 0.04476, 0.05078, 1.0, 0.04209, 0.04494, 0.05099, 1.0, 0.03454, 0.03683, 0.04168, 1.0, 0.03454, 0.03683, 0.04168, 1.0, 0.04209, 0.04494, 0.05099, 1.0, 0.04247, 0.04535, 0.05146, 1.0, 0.03496, 0.03728, 0.0422, 1.0, 0.03496, 0.03728, 0.0422, 1.0, 0.04247, 0.04535, 0.05146, 1.0, 0.04227, 0.04514, 0.05122, 1.0, 0.03478, 0.03709, 0.04198, 1.0, 0.03478, 0.03709, 0.04198, 1.0, 0.04227, 0.04514, 0.05122, 1.0, 0.04192, 0.04476, 0.05078, 1.0, 0.0343, 0.03657, 0.04139, 1.0, 0.03454, 0.03683, 0.04168, 1.0, 0.03496, 0.03728, 0.0422, 1.0, 0.03478, 0.03709, 0.04198, 1.0, 0.0343, 0.03657, 0.04139, 1.0, 0.06078, 0.06505, 0.07411, 1.0, 0.06022, 0.06444, 0.07341, 1.0, 0.05997, 0.06418, 0.0731, 1.0, 0.06049, 0.06474, 0.07375, 1.0, 0.03202, 0.03413, 0.03859, 1.0, 0.03948, 0.04214, 0.04778, 1.0, 0.03908, 0.04171, 0.04728, 1.0, 0.03175, 0.03384, 0.03826, 1.0, 0.03175, 0.03384, 0.03826, 1.0, 0.03908, 0.04171, 0.04728, 1.0, 0.03884, 0.04146, 0.04699, 1.0, 0.0314, 0.03346, 0.03782, 1.0, 0.0314, 0.03346, 0.03782, 1.0, 0.03884, 0.04146, 0.04699, 1.0, 0.03974, 0.04242, 0.04809, 1.0, 0.03205, 0.03417, 0.03863, 1.0, 0.03205, 0.03417, 0.03863, 1.0, 0.03974, 0.04242, 0.04809, 1.0, 0.03948, 0.04214, 0.04778, 1.0, 0.03202, 0.03413, 0.03859, 1.0, 0.03175, 0.03384, 0.03826, 1.0, 0.0314, 0.03346, 0.03782, 1.0, 0.03205, 0.03417, 0.03863, 1.0, 0.03202, 0.03413, 0.03859, 1.0, 0.05542, 0.05929, 0.06748, 1.0, 0.05577, 0.05967, 0.06791, 1.0, 0.05636, 0.0603, 0.06864, 1.0, 0.05674, 0.06071, 0.06911, 1.0])
me_ph_prop_soul_lantern.materials.append(mat_mat_painted)
me_ph_prop_soul_lantern.materials.append(mat_mat_emissive_warm)
me_ph_prop_soul_lantern.update()

# ---- objects
ob_ph_prop_soul_lantern = bpy.data.objects.new('ph_prop_soul_lantern', me_ph_prop_soul_lantern)
ob_light_soul = bpy.data.objects.new('light_soul', None)

# ---- transforms, parenting, visibility, modifiers, constraints
ob_ph_prop_soul_lantern.location = (0.0, 0.0, 0.0)
ob_light_soul.parent = ob_ph_prop_soul_lantern
ob_light_soul.location = (0.0, 0.0, 2.1)

# ---- collection membership
scene.collection.objects.link(ob_ph_prop_soul_lantern)
scene.collection.objects.link(ob_light_soul)

# ---- scene / render settings (as saved in the file)
scene.frame_start = 1; scene.frame_end = 250; scene.frame_set(1)
scene.render.engine = 'BLENDER_EEVEE_NEXT'
scene.render.bake_bias = 0.0
scene.render.bake_samples = 0
scene.cycles.sampling_pattern = 'TABULATED_SOBOL'
scene.eevee.use_volume_custom_range = False
bpy.context.view_layer.update()

# ---- added for rendering (the .blend has no active camera and no usable light): camera, sun + grey world if the file has none
cam_auto = bpy.data.cameras.new('AutoCamera')
cam_auto.lens = 50.0
cam_auto.sensor_width = 36.0
cam_auto.clip_end = 1000.0
ob_auto_camera = bpy.data.objects.new('AutoCamera', cam_auto)
scene.collection.objects.link(ob_auto_camera)
ob_auto_camera.location = (2.81514, -3.37551, 3.68989)
ob_auto_camera.rotation_euler = (1.09748, -7.21219e-08, 0.694738)
scene.camera = ob_auto_camera
light_auto_sun = bpy.data.lights.new('AutoSun', 'SUN')
light_auto_sun.energy = 3.0
light_auto_sun.angle = 0.0523599
ob_auto_sun = bpy.data.objects.new('AutoSun', light_auto_sun)
scene.collection.objects.link(ob_auto_sun)
ob_auto_sun.rotation_euler = (0.872665, 0.174533, 0.523599)
if scene.world is None:
    world_auto = bpy.data.worlds.new('AutoWorld')
    world_auto.color = (0.3, 0.3, 0.3)
    scene.world = world_auto
bpy.context.view_layer.update()
